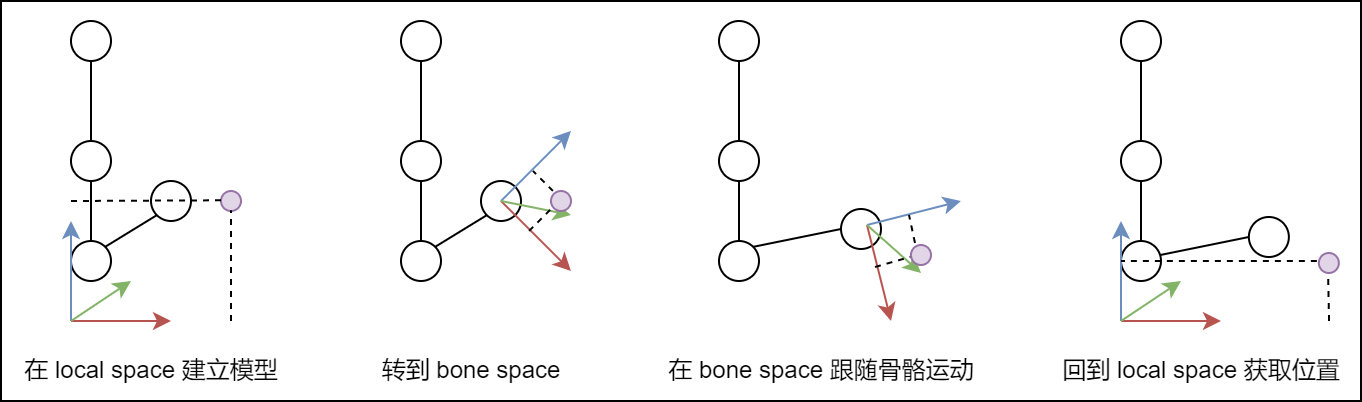

The diagram above was exported from draw.io. Its source (the exported page's mxGraphModel, read from the mxfile embedded in the PNG):
<mxGraphModel dx="2284" dy="1208" grid="1" gridSize="10" guides="1" tooltips="1" connect="1" arrows="1" fold="1" page="1" pageScale="1" pageWidth="827" pageHeight="1169" math="0" shadow="0">
  <root>
    <mxCell id="0" />
    <mxCell id="1" parent="0" />
    <mxCell id="2" value="" style="rounded=0;whiteSpace=wrap;html=1;" vertex="1" parent="1">
      <mxGeometry x="80" y="800" width="680" height="200" as="geometry" />
    </mxCell>
    <mxCell id="3" value="" style="ellipse;whiteSpace=wrap;html=1;aspect=fixed;fillColor=#e1d5e7;strokeColor=#9673a6;" vertex="1" parent="1">
      <mxGeometry x="190" y="895" width="10" height="10" as="geometry" />
    </mxCell>
    <mxCell id="4" style="edgeStyle=orthogonalEdgeStyle;rounded=0;orthogonalLoop=1;jettySize=auto;html=1;exitX=0.5;exitY=0;exitDx=0;exitDy=0;entryX=0.5;entryY=1;entryDx=0;entryDy=0;endArrow=none;endFill=0;" edge="1" source="6" target="8" parent="1">
      <mxGeometry relative="1" as="geometry" />
    </mxCell>
    <mxCell id="5" style="rounded=0;orthogonalLoop=1;jettySize=auto;html=1;exitX=1;exitY=0;exitDx=0;exitDy=0;entryX=0;entryY=1;entryDx=0;entryDy=0;endArrow=none;endFill=0;" edge="1" source="6" target="10" parent="1">
      <mxGeometry relative="1" as="geometry" />
    </mxCell>
    <mxCell id="6" value="" style="ellipse;whiteSpace=wrap;html=1;aspect=fixed;" vertex="1" parent="1">
      <mxGeometry x="115" y="920" width="20" height="20" as="geometry" />
    </mxCell>
    <mxCell id="7" style="edgeStyle=orthogonalEdgeStyle;rounded=0;orthogonalLoop=1;jettySize=auto;html=1;exitX=0.5;exitY=0;exitDx=0;exitDy=0;entryX=0.5;entryY=1;entryDx=0;entryDy=0;endArrow=none;endFill=0;" edge="1" source="8" target="9" parent="1">
      <mxGeometry relative="1" as="geometry" />
    </mxCell>
    <mxCell id="8" value="" style="ellipse;whiteSpace=wrap;html=1;aspect=fixed;" vertex="1" parent="1">
      <mxGeometry x="115" y="870" width="20" height="20" as="geometry" />
    </mxCell>
    <mxCell id="9" value="" style="ellipse;whiteSpace=wrap;html=1;aspect=fixed;" vertex="1" parent="1">
      <mxGeometry x="115" y="810" width="20" height="20" as="geometry" />
    </mxCell>
    <mxCell id="10" value="" style="ellipse;whiteSpace=wrap;html=1;aspect=fixed;" vertex="1" parent="1">
      <mxGeometry x="155" y="890" width="20" height="20" as="geometry" />
    </mxCell>
    <mxCell id="11" value="" style="endArrow=none;dashed=1;html=1;rounded=0;" edge="1" parent="1">
      <mxGeometry width="50" height="50" relative="1" as="geometry">
        <mxPoint x="115" y="900" as="sourcePoint" />
        <mxPoint x="190" y="899.6599999999999" as="targetPoint" />
      </mxGeometry>
    </mxCell>
    <mxCell id="12" value="" style="endArrow=none;dashed=1;html=1;rounded=0;" edge="1" parent="1">
      <mxGeometry width="50" height="50" relative="1" as="geometry">
        <mxPoint x="195" y="960" as="sourcePoint" />
        <mxPoint x="195" y="904.8299999999995" as="targetPoint" />
      </mxGeometry>
    </mxCell>
    <mxCell id="13" style="edgeStyle=orthogonalEdgeStyle;rounded=0;orthogonalLoop=1;jettySize=auto;html=1;exitX=0.5;exitY=0;exitDx=0;exitDy=0;entryX=0.5;entryY=1;entryDx=0;entryDy=0;endArrow=none;endFill=0;" edge="1" source="15" target="17" parent="1">
      <mxGeometry relative="1" as="geometry" />
    </mxCell>
    <mxCell id="14" style="rounded=0;orthogonalLoop=1;jettySize=auto;html=1;exitX=1;exitY=0;exitDx=0;exitDy=0;entryX=0;entryY=1;entryDx=0;entryDy=0;endArrow=none;endFill=0;" edge="1" source="15" target="19" parent="1">
      <mxGeometry relative="1" as="geometry" />
    </mxCell>
    <mxCell id="15" value="" style="ellipse;whiteSpace=wrap;html=1;aspect=fixed;" vertex="1" parent="1">
      <mxGeometry x="280" y="920" width="20" height="20" as="geometry" />
    </mxCell>
    <mxCell id="16" style="edgeStyle=orthogonalEdgeStyle;rounded=0;orthogonalLoop=1;jettySize=auto;html=1;exitX=0.5;exitY=0;exitDx=0;exitDy=0;entryX=0.5;entryY=1;entryDx=0;entryDy=0;endArrow=none;endFill=0;" edge="1" source="17" target="18" parent="1">
      <mxGeometry relative="1" as="geometry" />
    </mxCell>
    <mxCell id="17" value="" style="ellipse;whiteSpace=wrap;html=1;aspect=fixed;" vertex="1" parent="1">
      <mxGeometry x="280" y="870" width="20" height="20" as="geometry" />
    </mxCell>
    <mxCell id="18" value="" style="ellipse;whiteSpace=wrap;html=1;aspect=fixed;" vertex="1" parent="1">
      <mxGeometry x="280" y="810" width="20" height="20" as="geometry" />
    </mxCell>
    <mxCell id="19" value="" style="ellipse;whiteSpace=wrap;html=1;aspect=fixed;" vertex="1" parent="1">
      <mxGeometry x="320" y="890" width="20" height="20" as="geometry" />
    </mxCell>
    <mxCell id="20" value="" style="group;rotation=45;" vertex="1" connectable="0" parent="1">
      <mxGeometry x="340" y="875" width="50" height="50" as="geometry" />
    </mxCell>
    <mxCell id="21" value="" style="endArrow=classic;html=1;rounded=0;fillColor=#f8cecc;strokeColor=#b85450;" edge="1" parent="20">
      <mxGeometry width="50" height="50" relative="1" as="geometry">
        <mxPoint x="-10" y="25" as="sourcePoint" />
        <mxPoint x="25" y="60" as="targetPoint" />
      </mxGeometry>
    </mxCell>
    <mxCell id="22" value="" style="endArrow=classic;html=1;rounded=0;fillColor=#dae8fc;strokeColor=#6c8ebf;" edge="1" parent="20">
      <mxGeometry width="50" height="50" relative="1" as="geometry">
        <mxPoint x="-10" y="25" as="sourcePoint" />
        <mxPoint x="25" y="-10" as="targetPoint" />
      </mxGeometry>
    </mxCell>
    <mxCell id="23" value="" style="endArrow=classic;html=1;rounded=0;fillColor=#d5e8d4;strokeColor=#82b366;" edge="1" parent="20">
      <mxGeometry width="50" height="50" relative="1" as="geometry">
        <mxPoint x="-10" y="25" as="sourcePoint" />
        <mxPoint x="25" y="32" as="targetPoint" />
      </mxGeometry>
    </mxCell>
    <mxCell id="24" value="" style="endArrow=none;dashed=1;html=1;rounded=0;" edge="1" parent="20">
      <mxGeometry width="50" height="50" relative="1" as="geometry">
        <mxPoint x="16" y="20" as="sourcePoint" />
        <mxPoint x="6" y="10" as="targetPoint" />
      </mxGeometry>
    </mxCell>
    <mxCell id="25" value="" style="endArrow=none;dashed=1;html=1;rounded=0;" edge="1" parent="20">
      <mxGeometry width="50" height="50" relative="1" as="geometry">
        <mxPoint x="4" y="40" as="sourcePoint" />
        <mxPoint x="24" y="20" as="targetPoint" />
      </mxGeometry>
    </mxCell>
    <mxCell id="26" value="" style="group" vertex="1" connectable="0" parent="1">
      <mxGeometry x="115" y="910" width="50" height="50" as="geometry" />
    </mxCell>
    <mxCell id="27" value="" style="endArrow=classic;html=1;rounded=0;fillColor=#f8cecc;strokeColor=#b85450;" edge="1" parent="26">
      <mxGeometry width="50" height="50" relative="1" as="geometry">
        <mxPoint y="50" as="sourcePoint" />
        <mxPoint x="50" y="50" as="targetPoint" />
      </mxGeometry>
    </mxCell>
    <mxCell id="28" value="" style="endArrow=classic;html=1;rounded=0;fillColor=#dae8fc;strokeColor=#6c8ebf;" edge="1" parent="26">
      <mxGeometry width="50" height="50" relative="1" as="geometry">
        <mxPoint y="50" as="sourcePoint" />
        <mxPoint as="targetPoint" />
      </mxGeometry>
    </mxCell>
    <mxCell id="29" value="" style="endArrow=classic;html=1;rounded=0;fillColor=#d5e8d4;strokeColor=#82b366;" edge="1" parent="26">
      <mxGeometry width="50" height="50" relative="1" as="geometry">
        <mxPoint y="50" as="sourcePoint" />
        <mxPoint x="30" y="30" as="targetPoint" />
      </mxGeometry>
    </mxCell>
    <mxCell id="30" value="" style="ellipse;whiteSpace=wrap;html=1;aspect=fixed;fillColor=#e1d5e7;strokeColor=#9673a6;" vertex="1" parent="1">
      <mxGeometry x="355" y="895" width="10" height="10" as="geometry" />
    </mxCell>
    <mxCell id="31" style="edgeStyle=orthogonalEdgeStyle;rounded=0;orthogonalLoop=1;jettySize=auto;html=1;exitX=0.5;exitY=0;exitDx=0;exitDy=0;entryX=0.5;entryY=1;entryDx=0;entryDy=0;endArrow=none;endFill=0;" edge="1" source="33" target="35" parent="1">
      <mxGeometry relative="1" as="geometry" />
    </mxCell>
    <mxCell id="32" style="rounded=0;orthogonalLoop=1;jettySize=auto;html=1;exitX=1;exitY=0;exitDx=0;exitDy=0;entryX=0;entryY=0.5;entryDx=0;entryDy=0;endArrow=none;endFill=0;" edge="1" source="33" target="37" parent="1">
      <mxGeometry relative="1" as="geometry" />
    </mxCell>
    <mxCell id="33" value="" style="ellipse;whiteSpace=wrap;html=1;aspect=fixed;" vertex="1" parent="1">
      <mxGeometry x="439" y="920" width="20" height="20" as="geometry" />
    </mxCell>
    <mxCell id="34" style="edgeStyle=orthogonalEdgeStyle;rounded=0;orthogonalLoop=1;jettySize=auto;html=1;exitX=0.5;exitY=0;exitDx=0;exitDy=0;entryX=0.5;entryY=1;entryDx=0;entryDy=0;endArrow=none;endFill=0;" edge="1" source="35" target="36" parent="1">
      <mxGeometry relative="1" as="geometry" />
    </mxCell>
    <mxCell id="35" value="" style="ellipse;whiteSpace=wrap;html=1;aspect=fixed;" vertex="1" parent="1">
      <mxGeometry x="439" y="870" width="20" height="20" as="geometry" />
    </mxCell>
    <mxCell id="36" value="" style="ellipse;whiteSpace=wrap;html=1;aspect=fixed;" vertex="1" parent="1">
      <mxGeometry x="439" y="810" width="20" height="20" as="geometry" />
    </mxCell>
    <mxCell id="37" value="" style="ellipse;whiteSpace=wrap;html=1;aspect=fixed;" vertex="1" parent="1">
      <mxGeometry x="500" y="904" width="20" height="20" as="geometry" />
    </mxCell>
    <mxCell id="38" value="" style="group;rotation=45;" vertex="1" connectable="0" parent="1">
      <mxGeometry x="520" y="896" width="50" height="60" as="geometry" />
    </mxCell>
    <mxCell id="39" value="" style="group;rotation=30;" vertex="1" connectable="0" parent="38">
      <mxGeometry x="-10" y="-10" width="35" height="70" as="geometry" />
    </mxCell>
    <mxCell id="40" value="" style="endArrow=classic;html=1;rounded=0;fillColor=#f8cecc;strokeColor=#b85450;" edge="1" parent="39">
      <mxGeometry width="50" height="50" relative="1" as="geometry">
        <mxPoint x="3" y="26" as="sourcePoint" />
        <mxPoint x="15" y="74" as="targetPoint" />
      </mxGeometry>
    </mxCell>
    <mxCell id="41" value="" style="endArrow=classic;html=1;rounded=0;fillColor=#dae8fc;strokeColor=#6c8ebf;" edge="1" parent="39">
      <mxGeometry width="50" height="50" relative="1" as="geometry">
        <mxPoint x="3" y="26" as="sourcePoint" />
        <mxPoint x="50" y="14" as="targetPoint" />
      </mxGeometry>
    </mxCell>
    <mxCell id="42" value="" style="endArrow=classic;html=1;rounded=0;fillColor=#d5e8d4;strokeColor=#82b366;" edge="1" parent="39">
      <mxGeometry width="50" height="50" relative="1" as="geometry">
        <mxPoint x="3" y="26" as="sourcePoint" />
        <mxPoint x="30" y="50" as="targetPoint" />
      </mxGeometry>
    </mxCell>
    <mxCell id="43" value="" style="endArrow=none;dashed=1;html=1;rounded=0;" edge="1" parent="39">
      <mxGeometry width="50" height="50" relative="1" as="geometry">
        <mxPoint x="27" y="35" as="sourcePoint" />
        <mxPoint x="24" y="21" as="targetPoint" />
      </mxGeometry>
    </mxCell>
    <mxCell id="44" value="" style="endArrow=none;dashed=1;html=1;rounded=0;" edge="1" parent="39">
      <mxGeometry width="50" height="50" relative="1" as="geometry">
        <mxPoint x="7" y="47" as="sourcePoint" />
        <mxPoint x="35" y="39" as="targetPoint" />
      </mxGeometry>
    </mxCell>
    <mxCell id="45" value="" style="ellipse;whiteSpace=wrap;html=1;aspect=fixed;fillColor=#e1d5e7;strokeColor=#9673a6;" vertex="1" parent="39">
      <mxGeometry x="25" y="36" width="10" height="10" as="geometry" />
    </mxCell>
    <mxCell id="46" style="edgeStyle=orthogonalEdgeStyle;rounded=0;orthogonalLoop=1;jettySize=auto;html=1;exitX=0.5;exitY=0;exitDx=0;exitDy=0;entryX=0.5;entryY=1;entryDx=0;entryDy=0;endArrow=none;endFill=0;" edge="1" source="47" target="49" parent="1">
      <mxGeometry relative="1" as="geometry" />
    </mxCell>
    <mxCell id="47" value="" style="ellipse;whiteSpace=wrap;html=1;aspect=fixed;" vertex="1" parent="1">
      <mxGeometry x="640" y="920" width="20" height="20" as="geometry" />
    </mxCell>
    <mxCell id="48" style="edgeStyle=orthogonalEdgeStyle;rounded=0;orthogonalLoop=1;jettySize=auto;html=1;exitX=0.5;exitY=0;exitDx=0;exitDy=0;entryX=0.5;entryY=1;entryDx=0;entryDy=0;endArrow=none;endFill=0;" edge="1" source="49" target="50" parent="1">
      <mxGeometry relative="1" as="geometry" />
    </mxCell>
    <mxCell id="49" value="" style="ellipse;whiteSpace=wrap;html=1;aspect=fixed;" vertex="1" parent="1">
      <mxGeometry x="640" y="870" width="20" height="20" as="geometry" />
    </mxCell>
    <mxCell id="50" value="" style="ellipse;whiteSpace=wrap;html=1;aspect=fixed;" vertex="1" parent="1">
      <mxGeometry x="640" y="810" width="20" height="20" as="geometry" />
    </mxCell>
    <mxCell id="51" value="" style="group" vertex="1" connectable="0" parent="1">
      <mxGeometry x="640" y="910" width="50" height="50" as="geometry" />
    </mxCell>
    <mxCell id="52" value="" style="endArrow=classic;html=1;rounded=0;fillColor=#f8cecc;strokeColor=#b85450;" edge="1" parent="51">
      <mxGeometry width="50" height="50" relative="1" as="geometry">
        <mxPoint y="50" as="sourcePoint" />
        <mxPoint x="50" y="50" as="targetPoint" />
      </mxGeometry>
    </mxCell>
    <mxCell id="53" value="" style="endArrow=classic;html=1;rounded=0;fillColor=#dae8fc;strokeColor=#6c8ebf;" edge="1" parent="51">
      <mxGeometry width="50" height="50" relative="1" as="geometry">
        <mxPoint y="50" as="sourcePoint" />
        <mxPoint as="targetPoint" />
      </mxGeometry>
    </mxCell>
    <mxCell id="54" value="" style="endArrow=classic;html=1;rounded=0;fillColor=#d5e8d4;strokeColor=#82b366;" edge="1" parent="51">
      <mxGeometry width="50" height="50" relative="1" as="geometry">
        <mxPoint y="50" as="sourcePoint" />
        <mxPoint x="30" y="30" as="targetPoint" />
      </mxGeometry>
    </mxCell>
    <mxCell id="55" style="rounded=0;orthogonalLoop=1;jettySize=auto;html=1;exitX=1;exitY=0;exitDx=0;exitDy=0;entryX=0;entryY=0.5;entryDx=0;entryDy=0;endArrow=none;endFill=0;" edge="1" target="56" parent="1">
      <mxGeometry relative="1" as="geometry">
        <mxPoint x="660.0010678118651" y="926.9289321881342" as="sourcePoint" />
      </mxGeometry>
    </mxCell>
    <mxCell id="56" value="" style="ellipse;whiteSpace=wrap;html=1;aspect=fixed;" vertex="1" parent="1">
      <mxGeometry x="703.9300000000001" y="908" width="20" height="20" as="geometry" />
    </mxCell>
    <mxCell id="57" value="" style="endArrow=none;dashed=1;html=1;rounded=0;" edge="1" parent="1">
      <mxGeometry width="50" height="50" relative="1" as="geometry">
        <mxPoint x="744" y="960" as="sourcePoint" />
        <mxPoint x="743.5900000000001" y="935.9999999999995" as="targetPoint" />
      </mxGeometry>
    </mxCell>
    <mxCell id="58" value="" style="endArrow=none;dashed=1;html=1;rounded=0;exitX=0.5;exitY=0.4;exitDx=0;exitDy=0;exitPerimeter=0;" edge="1" source="59" parent="1">
      <mxGeometry width="50" height="50" relative="1" as="geometry">
        <mxPoint x="754" y="970" as="sourcePoint" />
        <mxPoint x="640" y="930" as="targetPoint" />
      </mxGeometry>
    </mxCell>
    <mxCell id="59" value="" style="ellipse;whiteSpace=wrap;html=1;aspect=fixed;fillColor=#e1d5e7;strokeColor=#9673a6;" vertex="1" parent="1">
      <mxGeometry x="738.9300000000001" y="926" width="10" height="10" as="geometry" />
    </mxCell>
    <mxCell id="60" value="在 local space 建立模型" style="text;html=1;align=center;verticalAlign=middle;resizable=0;points=[];autosize=1;strokeColor=none;fillColor=none;" vertex="1" parent="1">
      <mxGeometry x="80" y="970" width="150" height="30" as="geometry" />
    </mxCell>
    <mxCell id="61" value="转到 bone space" style="text;html=1;align=center;verticalAlign=middle;resizable=0;points=[];autosize=1;strokeColor=none;fillColor=none;" vertex="1" parent="1">
      <mxGeometry x="260" y="970" width="110" height="30" as="geometry" />
    </mxCell>
    <mxCell id="62" value="在 bone space 跟随骨骼运动" style="text;html=1;align=center;verticalAlign=middle;resizable=0;points=[];autosize=1;strokeColor=none;fillColor=none;" vertex="1" parent="1">
      <mxGeometry x="400" y="970" width="180" height="30" as="geometry" />
    </mxCell>
    <mxCell id="63" value="回到 local space 获取位置" style="text;html=1;align=center;verticalAlign=middle;resizable=0;points=[];autosize=1;strokeColor=none;fillColor=none;" vertex="1" parent="1">
      <mxGeometry x="600" y="970" width="160" height="30" as="geometry" />
    </mxCell>
  </root>
</mxGraphModel>